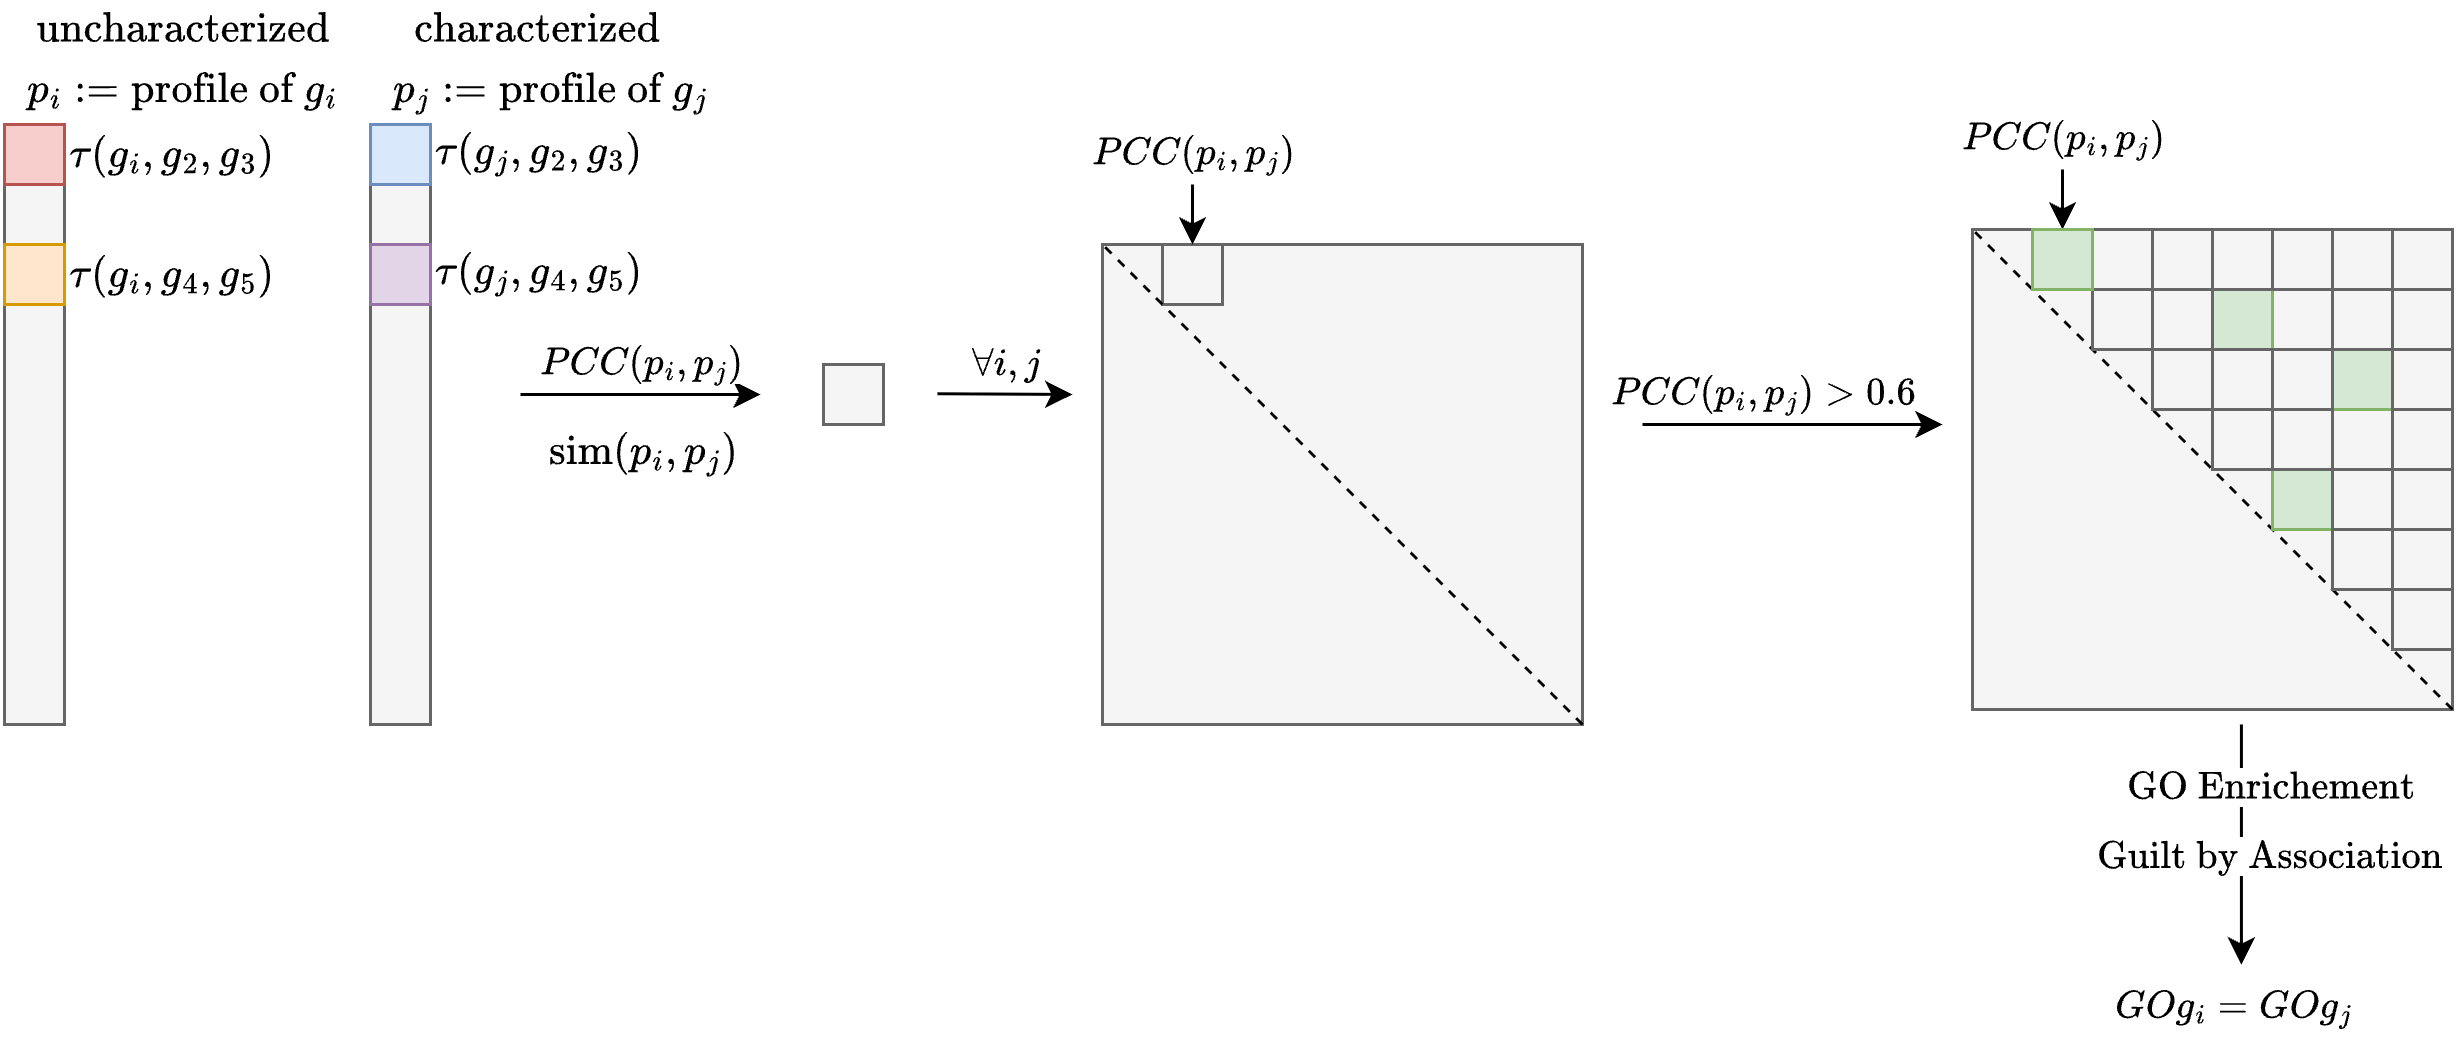

The diagram above was exported from draw.io. Its source (the exported page's mxGraphModel, read from the mxfile embedded in the PNG):
<mxGraphModel dx="1114" dy="801" grid="1" gridSize="10" guides="1" tooltips="1" connect="1" arrows="1" fold="1" page="1" pageScale="1" pageWidth="850" pageHeight="1100" math="1" shadow="0">
  <root>
    <mxCell id="0" />
    <mxCell id="1" parent="0" />
    <mxCell id="3" value="" style="rounded=0;whiteSpace=wrap;html=1;fillColor=#f5f5f5;strokeColor=#666666;fontColor=#333333;" vertex="1" parent="1">
      <mxGeometry x="6" y="80" width="20" height="200" as="geometry" />
    </mxCell>
    <mxCell id="4" value="" style="rounded=0;whiteSpace=wrap;html=1;fillColor=#f8cecc;strokeColor=#b85450;" vertex="1" parent="1">
      <mxGeometry x="6" y="80" width="20" height="20" as="geometry" />
    </mxCell>
    <mxCell id="5" value="\(\tau(g_i, g_2, g_3)\)" style="rounded=0;whiteSpace=wrap;html=1;strokeColor=none;" vertex="1" parent="1">
      <mxGeometry x="29" y="80" width="67" height="20" as="geometry" />
    </mxCell>
    <mxCell id="10" value="" style="rounded=0;whiteSpace=wrap;html=1;fillColor=#ffe6cc;strokeColor=#d79b00;" vertex="1" parent="1">
      <mxGeometry x="6" y="120" width="20" height="20" as="geometry" />
    </mxCell>
    <mxCell id="12" value="\(\tau(g_i, g_4, g_5)\)" style="rounded=0;whiteSpace=wrap;html=1;strokeColor=none;" vertex="1" parent="1">
      <mxGeometry x="29" y="120" width="67" height="20" as="geometry" />
    </mxCell>
    <mxCell id="13" value="&amp;nbsp;\(p_i:=\text{profile of }g_i\)" style="rounded=0;whiteSpace=wrap;html=1;strokeColor=none;" vertex="1" parent="1">
      <mxGeometry x="5" y="59" width="119" height="20" as="geometry" />
    </mxCell>
    <mxCell id="20" value="" style="rounded=0;whiteSpace=wrap;html=1;fillColor=#f5f5f5;strokeColor=#666666;fontColor=#333333;" vertex="1" parent="1">
      <mxGeometry x="128" y="80" width="20" height="200" as="geometry" />
    </mxCell>
    <mxCell id="21" value="" style="rounded=0;whiteSpace=wrap;html=1;fillColor=#dae8fc;strokeColor=#6c8ebf;" vertex="1" parent="1">
      <mxGeometry x="128" y="80" width="20" height="20" as="geometry" />
    </mxCell>
    <mxCell id="22" value="\(\tau(g_j, g_2, g_3)\)" style="rounded=0;whiteSpace=wrap;html=1;strokeColor=none;" vertex="1" parent="1">
      <mxGeometry x="151" y="80" width="67" height="20" as="geometry" />
    </mxCell>
    <mxCell id="23" value="" style="rounded=0;whiteSpace=wrap;html=1;fillColor=#e1d5e7;strokeColor=#9673a6;" vertex="1" parent="1">
      <mxGeometry x="128" y="120" width="20" height="20" as="geometry" />
    </mxCell>
    <mxCell id="24" value="\(\tau(g_j, g_4, g_5)\)" style="rounded=0;whiteSpace=wrap;html=1;strokeColor=none;" vertex="1" parent="1">
      <mxGeometry x="151" y="120" width="67" height="20" as="geometry" />
    </mxCell>
    <mxCell id="25" value="&amp;nbsp;\(p_j := \text{profile of }g_j\)" style="rounded=0;whiteSpace=wrap;html=1;strokeColor=none;" vertex="1" parent="1">
      <mxGeometry x="127" y="59" width="120" height="20" as="geometry" />
    </mxCell>
    <mxCell id="26" value="" style="endArrow=classic;html=1;" edge="1" parent="1">
      <mxGeometry width="50" height="50" relative="1" as="geometry">
        <mxPoint x="178" y="170" as="sourcePoint" />
        <mxPoint x="258" y="170" as="targetPoint" />
      </mxGeometry>
    </mxCell>
    <mxCell id="28" value="\(PCC(p_i, p_j)\)" style="edgeLabel;html=1;align=center;verticalAlign=middle;resizable=0;points=[];" vertex="1" connectable="0" parent="26">
      <mxGeometry x="-0.0795" y="1" relative="1" as="geometry">
        <mxPoint x="2" y="-9" as="offset" />
      </mxGeometry>
    </mxCell>
    <mxCell id="29" value="" style="rounded=0;whiteSpace=wrap;html=1;fillColor=#f5f5f5;strokeColor=#666666;fontColor=#333333;" vertex="1" parent="1">
      <mxGeometry x="279" y="160" width="20" height="20" as="geometry" />
    </mxCell>
    <mxCell id="30" value="&amp;nbsp;\(\text{sim}(p_i, p_j) \)" style="rounded=0;whiteSpace=wrap;html=1;strokeColor=none;" vertex="1" parent="1">
      <mxGeometry x="178" y="180" width="80" height="20" as="geometry" />
    </mxCell>
    <mxCell id="31" value="" style="endArrow=classic;html=1;" edge="1" parent="1">
      <mxGeometry width="50" height="50" relative="1" as="geometry">
        <mxPoint x="317" y="169.74" as="sourcePoint" />
        <mxPoint x="362" y="170" as="targetPoint" />
      </mxGeometry>
    </mxCell>
    <mxCell id="32" value="\(\forall i, j\)" style="edgeLabel;html=1;align=center;verticalAlign=middle;resizable=0;points=[];" vertex="1" connectable="0" parent="31">
      <mxGeometry x="-0.0795" y="1" relative="1" as="geometry">
        <mxPoint x="2" y="-9" as="offset" />
      </mxGeometry>
    </mxCell>
    <mxCell id="33" value="" style="rounded=0;whiteSpace=wrap;html=1;fillColor=#f5f5f5;strokeColor=#666666;fontColor=#333333;" vertex="1" parent="1">
      <mxGeometry x="372" y="120" width="160" height="160" as="geometry" />
    </mxCell>
    <mxCell id="34" value="" style="rounded=0;whiteSpace=wrap;html=1;fillColor=#f5f5f5;strokeColor=#666666;fontColor=#333333;" vertex="1" parent="1">
      <mxGeometry x="392" y="120" width="20" height="20" as="geometry" />
    </mxCell>
    <mxCell id="35" value="\(PCC(p_i, p_j)\)" style="edgeLabel;html=1;align=center;verticalAlign=middle;resizable=0;points=[];" vertex="1" connectable="0" parent="1">
      <mxGeometry x="402.00307692307695" y="90" as="geometry" />
    </mxCell>
    <mxCell id="36" value="" style="endArrow=classic;html=1;" edge="1" parent="1" target="34">
      <mxGeometry width="50" height="50" relative="1" as="geometry">
        <mxPoint x="402" y="100" as="sourcePoint" />
        <mxPoint x="382" y="120" as="targetPoint" />
      </mxGeometry>
    </mxCell>
    <mxCell id="38" value="" style="endArrow=none;dashed=1;html=1;entryX=0;entryY=0;entryDx=0;entryDy=0;exitX=1;exitY=1;exitDx=0;exitDy=0;" edge="1" parent="1" source="33" target="33">
      <mxGeometry width="50" height="50" relative="1" as="geometry">
        <mxPoint x="212" y="190" as="sourcePoint" />
        <mxPoint x="262" y="140" as="targetPoint" />
      </mxGeometry>
    </mxCell>
    <mxCell id="39" value="" style="endArrow=classic;html=1;" edge="1" parent="1">
      <mxGeometry width="50" height="50" relative="1" as="geometry">
        <mxPoint x="552" y="180" as="sourcePoint" />
        <mxPoint x="652" y="180" as="targetPoint" />
      </mxGeometry>
    </mxCell>
    <mxCell id="40" value="\(PCC(p_i, p_j) &amp;gt; 0.6\)" style="edgeLabel;html=1;align=center;verticalAlign=middle;resizable=0;points=[];" vertex="1" connectable="0" parent="39">
      <mxGeometry x="-0.0795" y="1" relative="1" as="geometry">
        <mxPoint x="-6" y="-9" as="offset" />
      </mxGeometry>
    </mxCell>
    <mxCell id="41" value="" style="rounded=0;whiteSpace=wrap;html=1;fillColor=#f5f5f5;strokeColor=#666666;fontColor=#333333;" vertex="1" parent="1">
      <mxGeometry x="662" y="115" width="160" height="160" as="geometry" />
    </mxCell>
    <mxCell id="43" value="\(PCC(p_i, p_j)\)" style="edgeLabel;html=1;align=center;verticalAlign=middle;resizable=0;points=[];" vertex="1" connectable="0" parent="1">
      <mxGeometry x="692.003076923077" y="85" as="geometry" />
    </mxCell>
    <mxCell id="44" value="" style="endArrow=classic;html=1;" edge="1" parent="1" target="42">
      <mxGeometry width="50" height="50" relative="1" as="geometry">
        <mxPoint x="692" y="95" as="sourcePoint" />
        <mxPoint x="672" y="115" as="targetPoint" />
      </mxGeometry>
    </mxCell>
    <mxCell id="45" value="" style="endArrow=none;dashed=1;html=1;entryX=0;entryY=0;entryDx=0;entryDy=0;exitX=1;exitY=1;exitDx=0;exitDy=0;" edge="1" parent="1" source="41" target="41">
      <mxGeometry width="50" height="50" relative="1" as="geometry">
        <mxPoint x="502" y="185" as="sourcePoint" />
        <mxPoint x="552" y="135" as="targetPoint" />
      </mxGeometry>
    </mxCell>
    <mxCell id="46" value="" style="rounded=0;whiteSpace=wrap;html=1;fillColor=#f5f5f5;strokeColor=#666666;fontColor=#333333;" vertex="1" parent="1">
      <mxGeometry x="702" y="135" width="20" height="20" as="geometry" />
    </mxCell>
    <mxCell id="47" value="" style="rounded=0;whiteSpace=wrap;html=1;fillColor=#f5f5f5;strokeColor=#666666;fontColor=#333333;" vertex="1" parent="1">
      <mxGeometry x="722" y="155" width="20" height="20" as="geometry" />
    </mxCell>
    <mxCell id="48" value="" style="rounded=0;whiteSpace=wrap;html=1;fillColor=#f5f5f5;strokeColor=#666666;fontColor=#333333;" vertex="1" parent="1">
      <mxGeometry x="742" y="175" width="20" height="20" as="geometry" />
    </mxCell>
    <mxCell id="49" value="" style="rounded=0;whiteSpace=wrap;html=1;fillColor=#f5f5f5;strokeColor=#666666;fontColor=#333333;" vertex="1" parent="1">
      <mxGeometry x="742" y="175" width="20" height="20" as="geometry" />
    </mxCell>
    <mxCell id="50" value="" style="rounded=0;whiteSpace=wrap;html=1;fillColor=#f5f5f5;strokeColor=#666666;fontColor=#333333;" vertex="1" parent="1">
      <mxGeometry x="782" y="215" width="20" height="20" as="geometry" />
    </mxCell>
    <mxCell id="51" value="" style="rounded=0;whiteSpace=wrap;html=1;fillColor=#d5e8d4;strokeColor=#82b366;" vertex="1" parent="1">
      <mxGeometry x="762" y="195" width="20" height="20" as="geometry" />
    </mxCell>
    <mxCell id="52" value="" style="rounded=0;whiteSpace=wrap;html=1;fillColor=#f5f5f5;strokeColor=#666666;fontColor=#333333;" vertex="1" parent="1">
      <mxGeometry x="802" y="235" width="20" height="20" as="geometry" />
    </mxCell>
    <mxCell id="53" value="" style="rounded=0;whiteSpace=wrap;html=1;fillColor=#f5f5f5;strokeColor=#666666;fontColor=#333333;" vertex="1" parent="1">
      <mxGeometry x="802" y="215" width="20" height="20" as="geometry" />
    </mxCell>
    <mxCell id="54" value="" style="rounded=0;whiteSpace=wrap;html=1;fillColor=#f5f5f5;strokeColor=#666666;fontColor=#333333;" vertex="1" parent="1">
      <mxGeometry x="802" y="195" width="20" height="20" as="geometry" />
    </mxCell>
    <mxCell id="55" value="" style="rounded=0;whiteSpace=wrap;html=1;fillColor=#f5f5f5;strokeColor=#666666;fontColor=#333333;" vertex="1" parent="1">
      <mxGeometry x="782" y="195" width="20" height="20" as="geometry" />
    </mxCell>
    <mxCell id="56" value="" style="rounded=0;whiteSpace=wrap;html=1;fillColor=#f5f5f5;strokeColor=#666666;fontColor=#333333;" vertex="1" parent="1">
      <mxGeometry x="782" y="175" width="20" height="20" as="geometry" />
    </mxCell>
    <mxCell id="57" value="" style="rounded=0;whiteSpace=wrap;html=1;fillColor=#d5e8d4;strokeColor=#82b366;" vertex="1" parent="1">
      <mxGeometry x="782" y="155" width="20" height="20" as="geometry" />
    </mxCell>
    <mxCell id="58" value="" style="rounded=0;whiteSpace=wrap;html=1;fillColor=#f5f5f5;strokeColor=#666666;fontColor=#333333;" vertex="1" parent="1">
      <mxGeometry x="802" y="175" width="20" height="20" as="geometry" />
    </mxCell>
    <mxCell id="62" value="" style="rounded=0;whiteSpace=wrap;html=1;fillColor=#f5f5f5;strokeColor=#666666;fontColor=#333333;" vertex="1" parent="1">
      <mxGeometry x="802" y="155" width="20" height="20" as="geometry" />
    </mxCell>
    <mxCell id="63" value="" style="rounded=0;whiteSpace=wrap;html=1;fillColor=#f5f5f5;strokeColor=#666666;fontColor=#333333;" vertex="1" parent="1">
      <mxGeometry x="802" y="135" width="20" height="20" as="geometry" />
    </mxCell>
    <mxCell id="64" value="" style="rounded=0;whiteSpace=wrap;html=1;fillColor=#f5f5f5;strokeColor=#666666;fontColor=#333333;" vertex="1" parent="1">
      <mxGeometry x="802" y="115" width="20" height="20" as="geometry" />
    </mxCell>
    <mxCell id="65" value="" style="rounded=0;whiteSpace=wrap;html=1;fillColor=#f5f5f5;strokeColor=#666666;fontColor=#333333;" vertex="1" parent="1">
      <mxGeometry x="782" y="115" width="20" height="20" as="geometry" />
    </mxCell>
    <mxCell id="66" value="" style="rounded=0;whiteSpace=wrap;html=1;fillColor=#f5f5f5;strokeColor=#666666;fontColor=#333333;" vertex="1" parent="1">
      <mxGeometry x="782" y="135" width="20" height="20" as="geometry" />
    </mxCell>
    <mxCell id="67" value="" style="rounded=0;whiteSpace=wrap;html=1;fillColor=#f5f5f5;strokeColor=#666666;fontColor=#333333;" vertex="1" parent="1">
      <mxGeometry x="762" y="135" width="20" height="20" as="geometry" />
    </mxCell>
    <mxCell id="68" value="" style="rounded=0;whiteSpace=wrap;html=1;fillColor=#d5e8d4;strokeColor=#82b366;" vertex="1" parent="1">
      <mxGeometry x="742" y="135" width="20" height="20" as="geometry" />
    </mxCell>
    <mxCell id="69" value="" style="rounded=0;whiteSpace=wrap;html=1;fillColor=#f5f5f5;strokeColor=#666666;fontColor=#333333;" vertex="1" parent="1">
      <mxGeometry x="722" y="135" width="20" height="20" as="geometry" />
    </mxCell>
    <mxCell id="70" value="" style="rounded=0;whiteSpace=wrap;html=1;fillColor=#f5f5f5;strokeColor=#666666;fontColor=#333333;" vertex="1" parent="1">
      <mxGeometry x="702" y="115" width="20" height="20" as="geometry" />
    </mxCell>
    <mxCell id="71" value="" style="rounded=0;whiteSpace=wrap;html=1;fillColor=#f5f5f5;strokeColor=#666666;fontColor=#333333;" vertex="1" parent="1">
      <mxGeometry x="722" y="115" width="20" height="20" as="geometry" />
    </mxCell>
    <mxCell id="72" value="" style="rounded=0;whiteSpace=wrap;html=1;fillColor=#f5f5f5;strokeColor=#666666;fontColor=#333333;" vertex="1" parent="1">
      <mxGeometry x="742" y="115" width="20" height="20" as="geometry" />
    </mxCell>
    <mxCell id="73" value="" style="rounded=0;whiteSpace=wrap;html=1;fillColor=#f5f5f5;strokeColor=#666666;fontColor=#333333;" vertex="1" parent="1">
      <mxGeometry x="762" y="115" width="20" height="20" as="geometry" />
    </mxCell>
    <mxCell id="74" value="" style="rounded=0;whiteSpace=wrap;html=1;fillColor=#f5f5f5;strokeColor=#666666;fontColor=#333333;" vertex="1" parent="1">
      <mxGeometry x="762" y="155" width="20" height="20" as="geometry" />
    </mxCell>
    <mxCell id="75" value="" style="rounded=0;whiteSpace=wrap;html=1;fillColor=#f5f5f5;strokeColor=#666666;fontColor=#333333;" vertex="1" parent="1">
      <mxGeometry x="742" y="155" width="20" height="20" as="geometry" />
    </mxCell>
    <mxCell id="76" value="" style="rounded=0;whiteSpace=wrap;html=1;fillColor=#f5f5f5;strokeColor=#666666;fontColor=#333333;" vertex="1" parent="1">
      <mxGeometry x="762" y="175" width="20" height="20" as="geometry" />
    </mxCell>
    <mxCell id="77" value="" style="endArrow=classic;html=1;" edge="1" parent="1">
      <mxGeometry width="50" height="50" relative="1" as="geometry">
        <mxPoint x="751.64" y="280" as="sourcePoint" />
        <mxPoint x="751.64" y="360" as="targetPoint" />
      </mxGeometry>
    </mxCell>
    <mxCell id="78" value="\(\text{GO Enrichement}\)" style="edgeLabel;html=1;align=center;verticalAlign=middle;resizable=0;points=[];" vertex="1" connectable="0" parent="77">
      <mxGeometry x="-0.0795" y="1" relative="1" as="geometry">
        <mxPoint x="9" y="-17" as="offset" />
      </mxGeometry>
    </mxCell>
    <mxCell id="81" value="&lt;span style=&quot;color: rgb(0, 0, 0); font-family: Helvetica; font-size: 11px; font-style: normal; font-variant-ligatures: normal; font-variant-caps: normal; font-weight: 400; letter-spacing: normal; orphans: 2; text-align: center; text-indent: 0px; text-transform: none; widows: 2; word-spacing: 0px; -webkit-text-stroke-width: 0px; white-space: nowrap; background-color: rgb(255, 255, 255); text-decoration-thickness: initial; text-decoration-style: initial; text-decoration-color: initial; float: none; display: inline !important;&quot;&gt;\(\text{Guilt by Association}\)&lt;/span&gt;" style="text;whiteSpace=wrap;html=1;" vertex="1" parent="1">
      <mxGeometry x="702" y="310" width="120" height="30" as="geometry" />
    </mxCell>
    <mxCell id="82" value="&lt;span style=&quot;color: rgb(0, 0, 0); font-family: Helvetica; font-size: 11px; font-style: normal; font-variant-ligatures: normal; font-variant-caps: normal; font-weight: 400; letter-spacing: normal; orphans: 2; text-align: center; text-indent: 0px; text-transform: none; widows: 2; word-spacing: 0px; -webkit-text-stroke-width: 0px; white-space: nowrap; background-color: rgb(255, 255, 255); text-decoration-thickness: initial; text-decoration-style: initial; text-decoration-color: initial; float: none; display: inline !important;&quot;&gt;\(GO{g_i} = GO{g_j}\)&lt;/span&gt;" style="text;whiteSpace=wrap;html=1;" vertex="1" parent="1">
      <mxGeometry x="708" y="360" width="88" height="30" as="geometry" />
    </mxCell>
    <mxCell id="42" value="" style="rounded=0;whiteSpace=wrap;html=1;fillColor=#d5e8d4;strokeColor=#82b366;" vertex="1" parent="1">
      <mxGeometry x="682" y="115" width="20" height="20" as="geometry" />
    </mxCell>
    <mxCell id="83" value="\(\text{uncharacterized}\)" style="rounded=0;whiteSpace=wrap;html=1;strokeColor=none;" vertex="1" parent="1">
      <mxGeometry x="6" y="39" width="119" height="20" as="geometry" />
    </mxCell>
    <mxCell id="84" value="\(\text{characterized}\)" style="rounded=0;whiteSpace=wrap;html=1;strokeColor=none;" vertex="1" parent="1">
      <mxGeometry x="125" y="39" width="119" height="20" as="geometry" />
    </mxCell>
  </root>
</mxGraphModel>